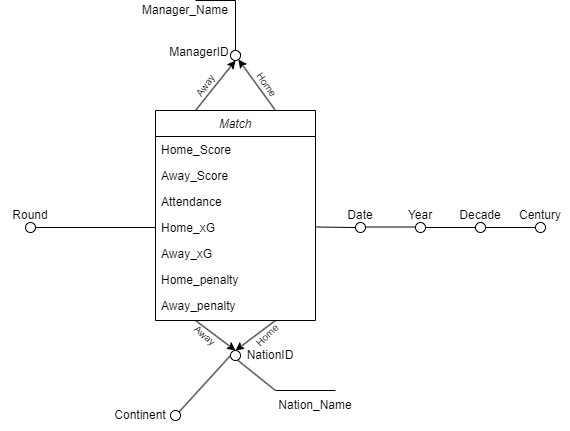

The diagram above was exported from draw.io. Its source (the exported page's mxGraphModel, read from the mxfile embedded in the PNG):
<mxGraphModel dx="609" dy="356" grid="1" gridSize="10" guides="1" tooltips="1" connect="1" arrows="1" fold="1" page="1" pageScale="1" pageWidth="827" pageHeight="1169" math="0" shadow="0">
  <root>
    <mxCell id="WIyWlLk6GJQsqaUBKTNV-0" />
    <mxCell id="WIyWlLk6GJQsqaUBKTNV-1" parent="WIyWlLk6GJQsqaUBKTNV-0" />
    <mxCell id="zkfFHV4jXpPFQw0GAbJ--0" value="Match" style="swimlane;fontStyle=2;align=center;verticalAlign=top;childLayout=stackLayout;horizontal=1;startSize=26;horizontalStack=0;resizeParent=1;resizeLast=0;collapsible=1;marginBottom=0;rounded=0;shadow=0;strokeWidth=1;" parent="WIyWlLk6GJQsqaUBKTNV-1" vertex="1">
      <mxGeometry x="320" y="160" width="160" height="210" as="geometry">
        <mxRectangle x="230" y="140" width="160" height="26" as="alternateBounds" />
      </mxGeometry>
    </mxCell>
    <mxCell id="zkfFHV4jXpPFQw0GAbJ--1" value="Home_Score" style="text;align=left;verticalAlign=top;spacingLeft=4;spacingRight=4;overflow=hidden;rotatable=0;points=[[0,0.5],[1,0.5]];portConstraint=eastwest;" parent="zkfFHV4jXpPFQw0GAbJ--0" vertex="1">
      <mxGeometry y="26" width="160" height="26" as="geometry" />
    </mxCell>
    <mxCell id="zkfFHV4jXpPFQw0GAbJ--2" value="Away_Score" style="text;align=left;verticalAlign=top;spacingLeft=4;spacingRight=4;overflow=hidden;rotatable=0;points=[[0,0.5],[1,0.5]];portConstraint=eastwest;rounded=0;shadow=0;html=0;" parent="zkfFHV4jXpPFQw0GAbJ--0" vertex="1">
      <mxGeometry y="52" width="160" height="26" as="geometry" />
    </mxCell>
    <mxCell id="zkfFHV4jXpPFQw0GAbJ--3" value="Attendance" style="text;align=left;verticalAlign=top;spacingLeft=4;spacingRight=4;overflow=hidden;rotatable=0;points=[[0,0.5],[1,0.5]];portConstraint=eastwest;rounded=0;shadow=0;html=0;" parent="zkfFHV4jXpPFQw0GAbJ--0" vertex="1">
      <mxGeometry y="78" width="160" height="26" as="geometry" />
    </mxCell>
    <mxCell id="OAm0x9Q3Ydf01BliuG55-2" value="Home_xG" style="text;align=left;verticalAlign=top;spacingLeft=4;spacingRight=4;overflow=hidden;rotatable=0;points=[[0,0.5],[1,0.5]];portConstraint=eastwest;rounded=0;shadow=0;html=0;" parent="zkfFHV4jXpPFQw0GAbJ--0" vertex="1">
      <mxGeometry y="104" width="160" height="26" as="geometry" />
    </mxCell>
    <mxCell id="OAm0x9Q3Ydf01BliuG55-3" value="Away_xG" style="text;align=left;verticalAlign=top;spacingLeft=4;spacingRight=4;overflow=hidden;rotatable=0;points=[[0,0.5],[1,0.5]];portConstraint=eastwest;rounded=0;shadow=0;html=0;" parent="zkfFHV4jXpPFQw0GAbJ--0" vertex="1">
      <mxGeometry y="130" width="160" height="26" as="geometry" />
    </mxCell>
    <mxCell id="OAm0x9Q3Ydf01BliuG55-4" value="Home_penalty" style="text;align=left;verticalAlign=top;spacingLeft=4;spacingRight=4;overflow=hidden;rotatable=0;points=[[0,0.5],[1,0.5]];portConstraint=eastwest;rounded=0;shadow=0;html=0;" parent="zkfFHV4jXpPFQw0GAbJ--0" vertex="1">
      <mxGeometry y="156" width="160" height="26" as="geometry" />
    </mxCell>
    <mxCell id="OAm0x9Q3Ydf01BliuG55-5" value="Away_penalty" style="text;align=left;verticalAlign=top;spacingLeft=4;spacingRight=4;overflow=hidden;rotatable=0;points=[[0,0.5],[1,0.5]];portConstraint=eastwest;rounded=0;shadow=0;html=0;" parent="zkfFHV4jXpPFQw0GAbJ--0" vertex="1">
      <mxGeometry y="182" width="160" height="26" as="geometry" />
    </mxCell>
    <mxCell id="OAm0x9Q3Ydf01BliuG55-6" value="" style="endArrow=none;html=1;rounded=0;entryX=0;entryY=0.5;entryDx=0;entryDy=0;" parent="WIyWlLk6GJQsqaUBKTNV-1" source="OAm0x9Q3Ydf01BliuG55-7" target="OAm0x9Q3Ydf01BliuG55-2" edge="1">
      <mxGeometry width="50" height="50" relative="1" as="geometry">
        <mxPoint x="200" y="277" as="sourcePoint" />
        <mxPoint x="280" y="250" as="targetPoint" />
      </mxGeometry>
    </mxCell>
    <mxCell id="OAm0x9Q3Ydf01BliuG55-8" value="" style="endArrow=none;html=1;rounded=0;entryX=0;entryY=0.5;entryDx=0;entryDy=0;" parent="WIyWlLk6GJQsqaUBKTNV-1" target="OAm0x9Q3Ydf01BliuG55-7" edge="1">
      <mxGeometry width="50" height="50" relative="1" as="geometry">
        <mxPoint x="200" y="277" as="sourcePoint" />
        <mxPoint x="320" y="277" as="targetPoint" />
      </mxGeometry>
    </mxCell>
    <mxCell id="OAm0x9Q3Ydf01BliuG55-7" value="" style="ellipse;whiteSpace=wrap;html=1;aspect=fixed;" parent="WIyWlLk6GJQsqaUBKTNV-1" vertex="1">
      <mxGeometry x="190" y="272" width="10" height="10" as="geometry" />
    </mxCell>
    <mxCell id="OAm0x9Q3Ydf01BliuG55-9" value="Round" style="text;html=1;align=center;verticalAlign=middle;whiteSpace=wrap;rounded=0;" parent="WIyWlLk6GJQsqaUBKTNV-1" vertex="1">
      <mxGeometry x="165" y="250" width="60" height="30" as="geometry" />
    </mxCell>
    <mxCell id="OAm0x9Q3Ydf01BliuG55-10" value="" style="endArrow=classic;html=1;rounded=0;" parent="WIyWlLk6GJQsqaUBKTNV-1" edge="1">
      <mxGeometry width="50" height="50" relative="1" as="geometry">
        <mxPoint x="360" y="160" as="sourcePoint" />
        <mxPoint x="400" y="110" as="targetPoint" />
      </mxGeometry>
    </mxCell>
    <mxCell id="OAm0x9Q3Ydf01BliuG55-11" value="" style="endArrow=classic;html=1;rounded=0;exitX=0.75;exitY=0;exitDx=0;exitDy=0;" parent="WIyWlLk6GJQsqaUBKTNV-1" source="OAm0x9Q3Ydf01BliuG55-16" edge="1">
      <mxGeometry width="50" height="50" relative="1" as="geometry">
        <mxPoint x="410" y="130" as="sourcePoint" />
        <mxPoint x="400" y="110" as="targetPoint" />
      </mxGeometry>
    </mxCell>
    <mxCell id="OAm0x9Q3Ydf01BliuG55-17" value="" style="endArrow=classic;html=1;rounded=0;exitX=0.75;exitY=0;exitDx=0;exitDy=0;" parent="WIyWlLk6GJQsqaUBKTNV-1" source="zkfFHV4jXpPFQw0GAbJ--0" target="OAm0x9Q3Ydf01BliuG55-16" edge="1">
      <mxGeometry width="50" height="50" relative="1" as="geometry">
        <mxPoint x="440" y="160" as="sourcePoint" />
        <mxPoint x="400" y="110" as="targetPoint" />
      </mxGeometry>
    </mxCell>
    <mxCell id="OAm0x9Q3Ydf01BliuG55-16" value="" style="ellipse;whiteSpace=wrap;html=1;aspect=fixed;" parent="WIyWlLk6GJQsqaUBKTNV-1" vertex="1">
      <mxGeometry x="395" y="100" width="10" height="10" as="geometry" />
    </mxCell>
    <mxCell id="OAm0x9Q3Ydf01BliuG55-18" value="&lt;font style=&quot;font-size: 10px;&quot;&gt;Away&lt;/font&gt;" style="text;html=1;align=center;verticalAlign=middle;whiteSpace=wrap;rounded=0;rotation=-55;" parent="WIyWlLk6GJQsqaUBKTNV-1" vertex="1">
      <mxGeometry x="345" y="120" width="50" height="30" as="geometry" />
    </mxCell>
    <mxCell id="OAm0x9Q3Ydf01BliuG55-24" value="&lt;font style=&quot;font-size: 10px;&quot;&gt;Home&lt;/font&gt;" style="text;html=1;align=center;verticalAlign=middle;whiteSpace=wrap;rounded=0;rotation=55;" parent="WIyWlLk6GJQsqaUBKTNV-1" vertex="1">
      <mxGeometry x="394.02" y="116.89" width="75" height="35" as="geometry" />
    </mxCell>
    <mxCell id="OAm0x9Q3Ydf01BliuG55-25" value="ManagerID" style="text;html=1;align=center;verticalAlign=middle;whiteSpace=wrap;rounded=0;" parent="WIyWlLk6GJQsqaUBKTNV-1" vertex="1">
      <mxGeometry x="334.02" y="86.88999999999999" width="60" height="30" as="geometry" />
    </mxCell>
    <mxCell id="OAm0x9Q3Ydf01BliuG55-26" value="" style="endArrow=none;html=1;rounded=0;exitX=0.5;exitY=0;exitDx=0;exitDy=0;" parent="WIyWlLk6GJQsqaUBKTNV-1" source="OAm0x9Q3Ydf01BliuG55-16" edge="1">
      <mxGeometry width="50" height="50" relative="1" as="geometry">
        <mxPoint x="395" y="80" as="sourcePoint" />
        <mxPoint x="400" y="50" as="targetPoint" />
      </mxGeometry>
    </mxCell>
    <mxCell id="OAm0x9Q3Ydf01BliuG55-27" value="" style="endArrow=none;html=1;rounded=0;" parent="WIyWlLk6GJQsqaUBKTNV-1" edge="1">
      <mxGeometry width="50" height="50" relative="1" as="geometry">
        <mxPoint x="360" y="50" as="sourcePoint" />
        <mxPoint x="400" y="50" as="targetPoint" />
      </mxGeometry>
    </mxCell>
    <mxCell id="OAm0x9Q3Ydf01BliuG55-28" value="Manager_Name" style="text;html=1;align=center;verticalAlign=middle;whiteSpace=wrap;rounded=0;" parent="WIyWlLk6GJQsqaUBKTNV-1" vertex="1">
      <mxGeometry x="320" y="50" width="60" height="20" as="geometry" />
    </mxCell>
    <mxCell id="OAm0x9Q3Ydf01BliuG55-34" value="" style="endArrow=none;html=1;rounded=0;" parent="WIyWlLk6GJQsqaUBKTNV-1" target="OAm0x9Q3Ydf01BliuG55-33" edge="1">
      <mxGeometry width="50" height="50" relative="1" as="geometry">
        <mxPoint x="480" y="276.5" as="sourcePoint" />
        <mxPoint x="790" y="277" as="targetPoint" />
      </mxGeometry>
    </mxCell>
    <mxCell id="OAm0x9Q3Ydf01BliuG55-33" value="" style="ellipse;whiteSpace=wrap;html=1;aspect=fixed;" parent="WIyWlLk6GJQsqaUBKTNV-1" vertex="1">
      <mxGeometry x="520" y="272" width="10" height="10" as="geometry" />
    </mxCell>
    <mxCell id="OAm0x9Q3Ydf01BliuG55-39" value="" style="endArrow=none;html=1;rounded=0;" parent="WIyWlLk6GJQsqaUBKTNV-1" source="OAm0x9Q3Ydf01BliuG55-37" target="OAm0x9Q3Ydf01BliuG55-38" edge="1">
      <mxGeometry width="50" height="50" relative="1" as="geometry">
        <mxPoint x="600" y="277" as="sourcePoint" />
        <mxPoint x="790" y="277" as="targetPoint" />
        <Array as="points" />
      </mxGeometry>
    </mxCell>
    <mxCell id="OAm0x9Q3Ydf01BliuG55-38" value="" style="ellipse;whiteSpace=wrap;html=1;aspect=fixed;" parent="WIyWlLk6GJQsqaUBKTNV-1" vertex="1">
      <mxGeometry x="640" y="272" width="10" height="10" as="geometry" />
    </mxCell>
    <mxCell id="OAm0x9Q3Ydf01BliuG55-41" value="" style="endArrow=none;html=1;rounded=0;" parent="WIyWlLk6GJQsqaUBKTNV-1" source="OAm0x9Q3Ydf01BliuG55-38" target="OAm0x9Q3Ydf01BliuG55-40" edge="1">
      <mxGeometry width="50" height="50" relative="1" as="geometry">
        <mxPoint x="720" y="277" as="sourcePoint" />
        <mxPoint x="790" y="277" as="targetPoint" />
      </mxGeometry>
    </mxCell>
    <mxCell id="OAm0x9Q3Ydf01BliuG55-40" value="" style="ellipse;whiteSpace=wrap;html=1;aspect=fixed;" parent="WIyWlLk6GJQsqaUBKTNV-1" vertex="1">
      <mxGeometry x="700" y="272" width="10" height="10" as="geometry" />
    </mxCell>
    <mxCell id="OAm0x9Q3Ydf01BliuG55-47" value="" style="endArrow=none;html=1;rounded=0;" parent="WIyWlLk6GJQsqaUBKTNV-1" edge="1">
      <mxGeometry width="50" height="50" relative="1" as="geometry">
        <mxPoint x="530" y="276.5" as="sourcePoint" />
        <mxPoint x="580" y="276.5" as="targetPoint" />
        <Array as="points" />
      </mxGeometry>
    </mxCell>
    <mxCell id="OAm0x9Q3Ydf01BliuG55-37" value="" style="ellipse;whiteSpace=wrap;html=1;aspect=fixed;" parent="WIyWlLk6GJQsqaUBKTNV-1" vertex="1">
      <mxGeometry x="580" y="272" width="10" height="10" as="geometry" />
    </mxCell>
    <mxCell id="OAm0x9Q3Ydf01BliuG55-48" value="Date" style="text;html=1;align=center;verticalAlign=middle;whiteSpace=wrap;rounded=0;" parent="WIyWlLk6GJQsqaUBKTNV-1" vertex="1">
      <mxGeometry x="495" y="250" width="60" height="30" as="geometry" />
    </mxCell>
    <mxCell id="OAm0x9Q3Ydf01BliuG55-50" value="Year" style="text;html=1;align=center;verticalAlign=middle;whiteSpace=wrap;rounded=0;" parent="WIyWlLk6GJQsqaUBKTNV-1" vertex="1">
      <mxGeometry x="555" y="250" width="60" height="30" as="geometry" />
    </mxCell>
    <mxCell id="OAm0x9Q3Ydf01BliuG55-51" value="Decade" style="text;html=1;align=center;verticalAlign=middle;whiteSpace=wrap;rounded=0;" parent="WIyWlLk6GJQsqaUBKTNV-1" vertex="1">
      <mxGeometry x="615" y="250" width="60" height="30" as="geometry" />
    </mxCell>
    <mxCell id="OAm0x9Q3Ydf01BliuG55-52" value="Century" style="text;html=1;align=center;verticalAlign=middle;whiteSpace=wrap;rounded=0;" parent="WIyWlLk6GJQsqaUBKTNV-1" vertex="1">
      <mxGeometry x="675" y="250" width="60" height="30" as="geometry" />
    </mxCell>
    <mxCell id="OAm0x9Q3Ydf01BliuG55-58" value="" style="endArrow=classic;html=1;rounded=0;exitX=0.25;exitY=1;exitDx=0;exitDy=0;" parent="WIyWlLk6GJQsqaUBKTNV-1" source="zkfFHV4jXpPFQw0GAbJ--0" edge="1">
      <mxGeometry width="50" height="50" relative="1" as="geometry">
        <mxPoint x="380" y="390" as="sourcePoint" />
        <mxPoint x="400" y="400" as="targetPoint" />
      </mxGeometry>
    </mxCell>
    <mxCell id="OAm0x9Q3Ydf01BliuG55-59" value="" style="endArrow=classic;html=1;rounded=0;exitX=0.75;exitY=1;exitDx=0;exitDy=0;" parent="WIyWlLk6GJQsqaUBKTNV-1" source="zkfFHV4jXpPFQw0GAbJ--0" edge="1">
      <mxGeometry width="50" height="50" relative="1" as="geometry">
        <mxPoint x="420" y="380" as="sourcePoint" />
        <mxPoint x="400" y="400" as="targetPoint" />
      </mxGeometry>
    </mxCell>
    <mxCell id="OAm0x9Q3Ydf01BliuG55-60" value="" style="ellipse;whiteSpace=wrap;html=1;aspect=fixed;" parent="WIyWlLk6GJQsqaUBKTNV-1" vertex="1">
      <mxGeometry x="395" y="400" width="10" height="10" as="geometry" />
    </mxCell>
    <mxCell id="OAm0x9Q3Ydf01BliuG55-61" value="NationID" style="text;html=1;align=center;verticalAlign=middle;whiteSpace=wrap;rounded=0;" parent="WIyWlLk6GJQsqaUBKTNV-1" vertex="1">
      <mxGeometry x="405" y="390" width="60" height="30" as="geometry" />
    </mxCell>
    <mxCell id="OAm0x9Q3Ydf01BliuG55-64" value="" style="endArrow=none;html=1;rounded=0;entryX=0;entryY=0.5;entryDx=0;entryDy=0;exitX=1;exitY=0;exitDx=0;exitDy=0;" parent="WIyWlLk6GJQsqaUBKTNV-1" source="OAm0x9Q3Ydf01BliuG55-65" target="OAm0x9Q3Ydf01BliuG55-60" edge="1">
      <mxGeometry width="50" height="50" relative="1" as="geometry">
        <mxPoint x="345" y="460" as="sourcePoint" />
        <mxPoint x="395" y="410" as="targetPoint" />
      </mxGeometry>
    </mxCell>
    <mxCell id="OAm0x9Q3Ydf01BliuG55-65" value="" style="ellipse;whiteSpace=wrap;html=1;aspect=fixed;" parent="WIyWlLk6GJQsqaUBKTNV-1" vertex="1">
      <mxGeometry x="335" y="460" width="10" height="10" as="geometry" />
    </mxCell>
    <mxCell id="OAm0x9Q3Ydf01BliuG55-67" value="Continent" style="text;html=1;align=center;verticalAlign=middle;whiteSpace=wrap;rounded=0;" parent="WIyWlLk6GJQsqaUBKTNV-1" vertex="1">
      <mxGeometry x="275" y="450" width="60" height="30" as="geometry" />
    </mxCell>
    <mxCell id="OAm0x9Q3Ydf01BliuG55-69" value="" style="endArrow=none;html=1;rounded=0;" parent="WIyWlLk6GJQsqaUBKTNV-1" edge="1">
      <mxGeometry width="50" height="50" relative="1" as="geometry">
        <mxPoint x="440" y="440" as="sourcePoint" />
        <mxPoint x="402.5" y="410" as="targetPoint" />
      </mxGeometry>
    </mxCell>
    <mxCell id="OAm0x9Q3Ydf01BliuG55-70" value="" style="endArrow=none;html=1;rounded=0;" parent="WIyWlLk6GJQsqaUBKTNV-1" edge="1">
      <mxGeometry width="50" height="50" relative="1" as="geometry">
        <mxPoint x="440" y="440" as="sourcePoint" />
        <mxPoint x="500" y="440" as="targetPoint" />
      </mxGeometry>
    </mxCell>
    <mxCell id="OAm0x9Q3Ydf01BliuG55-71" value="Nation_Name" style="text;html=1;align=center;verticalAlign=middle;whiteSpace=wrap;rounded=0;" parent="WIyWlLk6GJQsqaUBKTNV-1" vertex="1">
      <mxGeometry x="450" y="440" width="60" height="30" as="geometry" />
    </mxCell>
    <mxCell id="N6YOBiKbbRkaDTVh1EVI-4" value="&lt;font style=&quot;font-size: 10px;&quot;&gt;Away&lt;/font&gt;" style="text;html=1;align=center;verticalAlign=middle;whiteSpace=wrap;rounded=0;rotation=40;" vertex="1" parent="WIyWlLk6GJQsqaUBKTNV-1">
      <mxGeometry x="340" y="370" width="60" height="30" as="geometry" />
    </mxCell>
    <mxCell id="N6YOBiKbbRkaDTVh1EVI-6" value="&lt;font style=&quot;font-size: 10px;&quot;&gt;Home&lt;/font&gt;" style="text;html=1;align=center;verticalAlign=middle;whiteSpace=wrap;rounded=0;rotation=-45;" vertex="1" parent="WIyWlLk6GJQsqaUBKTNV-1">
      <mxGeometry x="401.52" y="370" width="60" height="30" as="geometry" />
    </mxCell>
  </root>
</mxGraphModel>